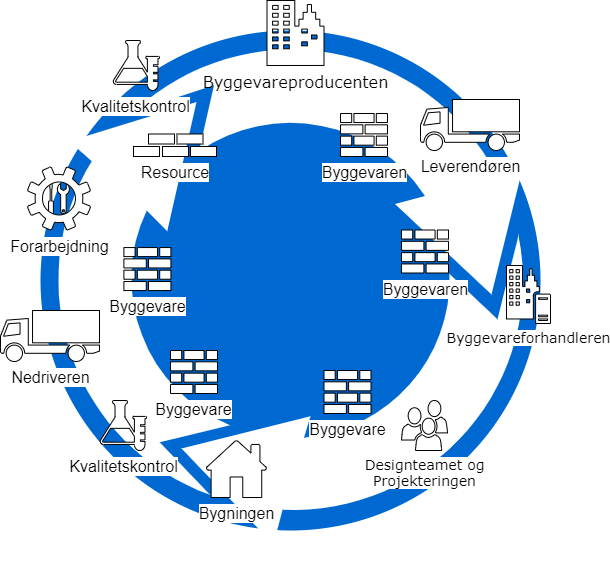

The diagram above was exported from draw.io. Its source (the exported page's mxGraphModel, read from the mxfile embedded in the PNG):
<mxGraphModel dx="2081" dy="569" grid="1" gridSize="10" guides="1" tooltips="1" connect="1" arrows="1" fold="1" page="1" pageScale="1" pageWidth="1100" pageHeight="850" background="none" math="0" shadow="0">
  <root>
    <mxCell id="0" />
    <mxCell id="1" parent="0" />
    <mxCell id="70666756c84bb93c-1" value="" style="ellipse;whiteSpace=wrap;html=1;rounded=0;shadow=0;comic=0;strokeWidth=1;fontFamily=Verdana;fontSize=14;strokeColor=none;fillColor=#0069D1;" parent="1" vertex="1">
      <mxGeometry x="-240" y="120" width="500" height="500" as="geometry" />
    </mxCell>
    <mxCell id="70666756c84bb93c-13" value="Environmental&lt;div&gt;Awareness&lt;/div&gt;" style="shadow=0;dashed=0;html=1;strokeColor=none;shape=mxgraph.mscae.general.continuous_cycle;fillColor=#ffffff;rounded=0;comic=0;fontFamily=Verdana;fontSize=14;fontColor=#FFFFFF;verticalAlign=top;labelPosition=center;verticalLabelPosition=bottom;align=center;" parent="1" vertex="1">
      <mxGeometry x="-231.95" y="130" width="483.9" height="504.06" as="geometry" />
    </mxCell>
    <mxCell id="70666756c84bb93c-5" value="Designteamet og&lt;br&gt;Projekteringen" style="shadow=0;dashed=0;html=1;labelPosition=center;verticalLabelPosition=bottom;verticalAlign=top;shape=mxgraph.office.users.users;rounded=0;comic=0;fontFamily=Verdana;fontSize=14;labelBackgroundColor=default;" parent="1" vertex="1">
      <mxGeometry x="121" y="490" width="46" height="50" as="geometry" />
    </mxCell>
    <mxCell id="NX3kP4LZ0dh-7WgNivBp-2" value="&lt;font style=&quot;font-size: 16px&quot;&gt;Byggevareproducenten&lt;/font&gt;" style="shadow=0;dashed=0;html=1;labelPosition=center;verticalLabelPosition=bottom;verticalAlign=top;shape=mxgraph.office.concepts.on_premises;rounded=0;comic=0;fontFamily=Verdana;fontSize=14;" parent="1" vertex="1">
      <mxGeometry x="-13.5" y="90" width="57" height="65" as="geometry" />
    </mxCell>
    <mxCell id="NX3kP4LZ0dh-7WgNivBp-3" value="&lt;font style=&quot;font-size: 16px&quot;&gt;Leverendøren&lt;/font&gt;" style="shape=mxgraph.signs.transportation.truck_1;html=1;pointerEvents=1;verticalLabelPosition=bottom;verticalAlign=top;align=center;sketch=0;labelBackgroundColor=default;" parent="1" vertex="1">
      <mxGeometry x="140" y="189" width="99" height="51" as="geometry" />
    </mxCell>
    <mxCell id="NX3kP4LZ0dh-7WgNivBp-8" value="&lt;font style=&quot;font-size: 16px&quot;&gt;Byggevaren&lt;/font&gt;" style="sketch=0;pointerEvents=1;shadow=0;dashed=0;html=1;labelPosition=center;verticalLabelPosition=bottom;verticalAlign=top;outlineConnect=0;align=center;shape=mxgraph.office.concepts.firewall;labelBackgroundColor=default;" parent="1" vertex="1">
      <mxGeometry x="60" y="203" width="47" height="43" as="geometry" />
    </mxCell>
    <mxCell id="NX3kP4LZ0dh-7WgNivBp-9" value="&lt;span style=&quot;font-size: 16px&quot;&gt;Kvalitetskontrol&lt;/span&gt;" style="sketch=0;pointerEvents=1;shadow=0;dashed=0;html=1;labelPosition=center;verticalLabelPosition=bottom;verticalAlign=top;outlineConnect=0;align=center;shape=mxgraph.office.concepts.lab;labelBackgroundColor=default;" parent="1" vertex="1">
      <mxGeometry x="-168" y="130" width="47" height="50" as="geometry" />
    </mxCell>
    <mxCell id="NX3kP4LZ0dh-7WgNivBp-15" value="Byggevareforhandleren" style="shadow=0;dashed=0;html=1;labelPosition=center;verticalLabelPosition=bottom;verticalAlign=top;shape=mxgraph.office.servers.on_premises_server;rounded=0;comic=0;fontFamily=Verdana;fontSize=14;labelBackgroundColor=default;" parent="1" vertex="1">
      <mxGeometry x="226" y="355" width="44" height="58" as="geometry" />
    </mxCell>
    <mxCell id="NX3kP4LZ0dh-7WgNivBp-17" value="&lt;font style=&quot;font-size: 16px&quot;&gt;Bygningen&lt;/font&gt;" style="sketch=0;pointerEvents=1;shadow=0;dashed=0;html=1;labelPosition=center;verticalLabelPosition=bottom;verticalAlign=top;outlineConnect=0;align=center;shape=mxgraph.office.concepts.home;labelBackgroundColor=default;" parent="1" vertex="1">
      <mxGeometry x="-74.5" y="530" width="61" height="57" as="geometry" />
    </mxCell>
    <mxCell id="NX3kP4LZ0dh-7WgNivBp-18" value="&lt;font style=&quot;font-size: 16px&quot;&gt;Nedriveren&lt;/font&gt;" style="shape=mxgraph.signs.transportation.truck_1;html=1;pointerEvents=1;verticalLabelPosition=bottom;verticalAlign=top;align=center;sketch=0;labelBackgroundColor=default;" parent="1" vertex="1">
      <mxGeometry x="-280" y="400" width="99" height="51" as="geometry" />
    </mxCell>
    <mxCell id="NX3kP4LZ0dh-7WgNivBp-25" value="" style="sketch=0;pointerEvents=1;shadow=0;dashed=0;html=1;labelPosition=center;verticalLabelPosition=bottom;verticalAlign=top;outlineConnect=0;align=center;shape=mxgraph.office.concepts.maintenance;fontSize=16;" parent="1" vertex="1">
      <mxGeometry x="-231.95" y="273" width="20.89" height="30" as="geometry" />
    </mxCell>
    <mxCell id="NX3kP4LZ0dh-7WgNivBp-26" value="Forarbejdning" style="sketch=0;pointerEvents=1;shadow=0;dashed=0;html=1;labelPosition=center;verticalLabelPosition=bottom;verticalAlign=top;outlineConnect=0;align=center;shape=mxgraph.office.concepts.settings;fontSize=16;labelBackgroundColor=default;" parent="1" vertex="1">
      <mxGeometry x="-253" y="256.5" width="63" height="63" as="geometry" />
    </mxCell>
    <mxCell id="NX3kP4LZ0dh-7WgNivBp-30" value="&lt;font style=&quot;font-size: 16px&quot;&gt;Byggevare&lt;/font&gt;" style="sketch=0;pointerEvents=1;shadow=0;dashed=0;html=1;labelPosition=center;verticalLabelPosition=bottom;verticalAlign=top;outlineConnect=0;align=center;shape=mxgraph.office.concepts.firewall;labelBackgroundColor=default;" parent="1" vertex="1">
      <mxGeometry x="-156.6" y="337.05999999999995" width="47" height="43" as="geometry" />
    </mxCell>
    <mxCell id="NX3kP4LZ0dh-7WgNivBp-28" value="&lt;font style=&quot;font-size: 16px&quot;&gt;Byggevaren&lt;/font&gt;" style="sketch=0;pointerEvents=1;shadow=0;dashed=0;html=1;labelPosition=center;verticalLabelPosition=bottom;verticalAlign=top;outlineConnect=0;align=center;shape=mxgraph.office.concepts.firewall;labelBackgroundColor=default;" parent="1" vertex="1">
      <mxGeometry x="121" y="319.5" width="47" height="43" as="geometry" />
    </mxCell>
    <mxCell id="NX3kP4LZ0dh-7WgNivBp-29" value="&lt;font style=&quot;font-size: 16px&quot;&gt;Byggevare&lt;/font&gt;" style="sketch=0;pointerEvents=1;shadow=0;dashed=0;html=1;labelPosition=center;verticalLabelPosition=bottom;verticalAlign=top;outlineConnect=0;align=center;shape=mxgraph.office.concepts.firewall;labelBackgroundColor=default;" parent="1" vertex="1">
      <mxGeometry x="43.5" y="460" width="47" height="43" as="geometry" />
    </mxCell>
    <mxCell id="NX3kP4LZ0dh-7WgNivBp-32" value="Resource" style="rounded=0;whiteSpace=wrap;html=1;labelBackgroundColor=default;fontSize=16;labelPosition=center;verticalLabelPosition=bottom;align=center;verticalAlign=top;" parent="1" vertex="1">
      <mxGeometry x="-118" y="236" width="26" height="10" as="geometry" />
    </mxCell>
    <mxCell id="YHJI_16dnGBZ-90retBK-1" value="&lt;span style=&quot;font-size: 16px&quot;&gt;Kvalitetskontrol&lt;/span&gt;" style="sketch=0;pointerEvents=1;shadow=0;dashed=0;html=1;labelPosition=center;verticalLabelPosition=bottom;verticalAlign=top;outlineConnect=0;align=center;shape=mxgraph.office.concepts.lab;labelBackgroundColor=default;" vertex="1" parent="1">
      <mxGeometry x="-181" y="490" width="47" height="50" as="geometry" />
    </mxCell>
    <mxCell id="YHJI_16dnGBZ-90retBK-2" value="&lt;font style=&quot;font-size: 16px&quot;&gt;Byggevare&lt;/font&gt;" style="sketch=0;pointerEvents=1;shadow=0;dashed=0;html=1;labelPosition=center;verticalLabelPosition=bottom;verticalAlign=top;outlineConnect=0;align=center;shape=mxgraph.office.concepts.firewall;labelBackgroundColor=default;" vertex="1" parent="1">
      <mxGeometry x="-110" y="439.99999999999994" width="47" height="43" as="geometry" />
    </mxCell>
    <mxCell id="YHJI_16dnGBZ-90retBK-3" value="" style="rounded=0;whiteSpace=wrap;html=1;labelBackgroundColor=default;fontSize=16;labelPosition=center;verticalLabelPosition=bottom;align=center;verticalAlign=top;" vertex="1" parent="1">
      <mxGeometry x="-90" y="236" width="26" height="10" as="geometry" />
    </mxCell>
    <mxCell id="YHJI_16dnGBZ-90retBK-4" value="" style="rounded=0;whiteSpace=wrap;html=1;labelBackgroundColor=default;fontSize=16;labelPosition=center;verticalLabelPosition=bottom;align=center;verticalAlign=top;" vertex="1" parent="1">
      <mxGeometry x="-103.5" y="223.5" width="26" height="10" as="geometry" />
    </mxCell>
    <mxCell id="YHJI_16dnGBZ-90retBK-5" value="" style="rounded=0;whiteSpace=wrap;html=1;labelBackgroundColor=default;fontSize=16;labelPosition=center;verticalLabelPosition=bottom;align=center;verticalAlign=top;" vertex="1" parent="1">
      <mxGeometry x="-147" y="236" width="26" height="10" as="geometry" />
    </mxCell>
    <mxCell id="YHJI_16dnGBZ-90retBK-6" value="" style="rounded=0;whiteSpace=wrap;html=1;labelBackgroundColor=default;fontSize=16;labelPosition=center;verticalLabelPosition=bottom;align=center;verticalAlign=top;" vertex="1" parent="1">
      <mxGeometry x="-132" y="223.5" width="26" height="10" as="geometry" />
    </mxCell>
  </root>
</mxGraphModel>